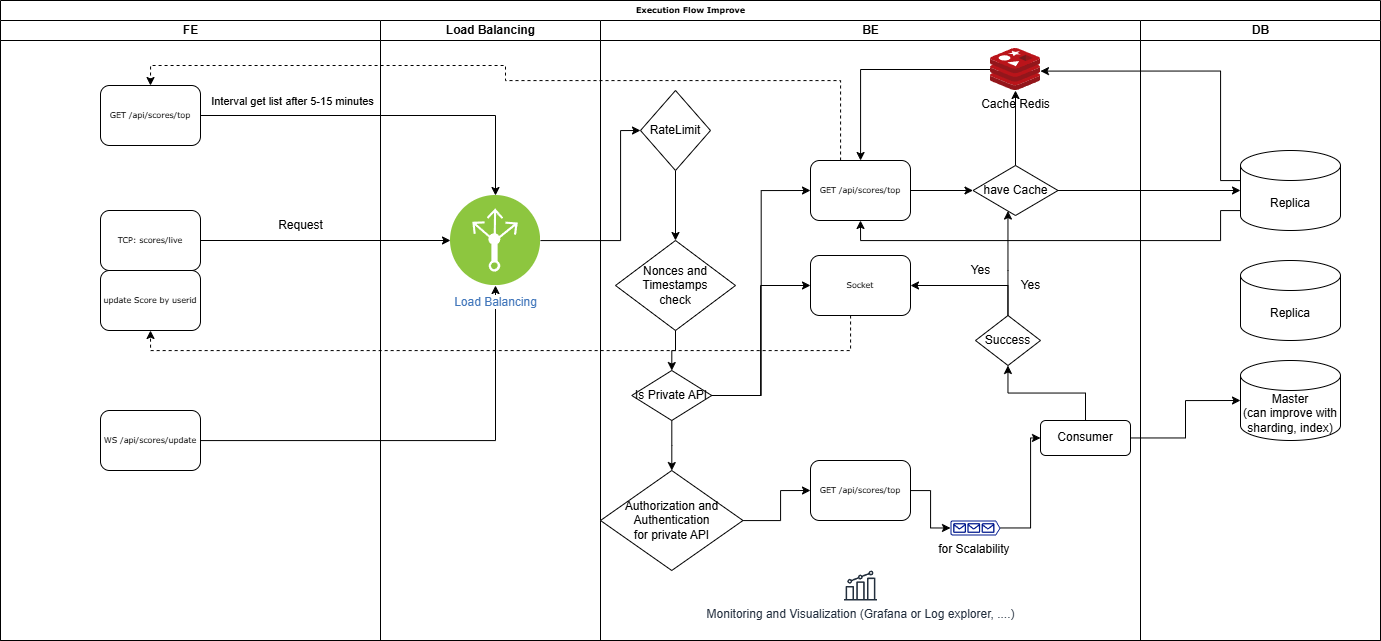

The diagram above was exported from draw.io. Its source (the exported page's mxGraphModel, read from the mxfile embedded in the PNG):
<mxGraphModel dx="1615" dy="857" grid="1" gridSize="10" guides="1" tooltips="1" connect="1" arrows="1" fold="1" page="1" pageScale="1" pageWidth="1100" pageHeight="850" background="none" math="0" shadow="0">
  <root>
    <mxCell id="0" />
    <mxCell id="1" parent="0" />
    <mxCell id="2" value="Execution Flow Improve" style="swimlane;html=1;childLayout=stackLayout;startSize=20;rounded=0;shadow=0;labelBackgroundColor=none;strokeWidth=1;fontFamily=Verdana;fontSize=8;align=center;" vertex="1" parent="1">
      <mxGeometry x="70" y="620" width="1380" height="640" as="geometry" />
    </mxCell>
    <mxCell id="3" value="FE" style="swimlane;html=1;startSize=20;" vertex="1" parent="2">
      <mxGeometry y="20" width="380" height="620" as="geometry" />
    </mxCell>
    <mxCell id="4" value="GET /api/scores/top" style="rounded=1;whiteSpace=wrap;html=1;shadow=0;labelBackgroundColor=none;strokeWidth=1;fontFamily=Verdana;fontSize=8;align=center;" vertex="1" parent="3">
      <mxGeometry x="100" y="65" width="100" height="60" as="geometry" />
    </mxCell>
    <mxCell id="5" value="TCP: scores/live" style="rounded=1;whiteSpace=wrap;html=1;shadow=0;labelBackgroundColor=none;strokeWidth=1;fontFamily=Verdana;fontSize=8;align=center;" vertex="1" parent="3">
      <mxGeometry x="100" y="190" width="100" height="60" as="geometry" />
    </mxCell>
    <mxCell id="6" value="Request" style="text;html=1;align=center;verticalAlign=middle;resizable=0;points=[];autosize=1;strokeColor=none;fillColor=none;" vertex="1" parent="3">
      <mxGeometry x="265" y="190" width="70" height="30" as="geometry" />
    </mxCell>
    <mxCell id="7" value="update Score by userid" style="rounded=1;whiteSpace=wrap;html=1;shadow=0;labelBackgroundColor=none;strokeWidth=1;fontFamily=Verdana;fontSize=8;align=center;" vertex="1" parent="3">
      <mxGeometry x="100" y="250" width="100" height="60" as="geometry" />
    </mxCell>
    <mxCell id="8" style="edgeStyle=orthogonalEdgeStyle;rounded=0;orthogonalLoop=1;jettySize=auto;html=1;entryX=0.5;entryY=0;entryDx=0;entryDy=0;" edge="1" parent="2" source="4" target="15">
      <mxGeometry relative="1" as="geometry">
        <mxPoint x="580" y="115.00000000000023" as="targetPoint" />
      </mxGeometry>
    </mxCell>
    <mxCell id="9" value="Interval get list after 5-15 minutes" style="edgeLabel;html=1;align=center;verticalAlign=middle;resizable=0;points=[];" connectable="0" vertex="1" parent="8">
      <mxGeometry x="-0.3299" y="-2" relative="1" as="geometry">
        <mxPoint x="-35" y="-17" as="offset" />
      </mxGeometry>
    </mxCell>
    <mxCell id="10" style="edgeStyle=orthogonalEdgeStyle;rounded=0;orthogonalLoop=1;jettySize=auto;html=1;entryX=0;entryY=0.5;entryDx=0;entryDy=0;" edge="1" parent="2" source="5" target="15">
      <mxGeometry relative="1" as="geometry" />
    </mxCell>
    <mxCell id="11" value="Load Balancing" style="swimlane;html=1;startSize=20;" vertex="1" parent="2">
      <mxGeometry x="380" y="20" width="220" height="620" as="geometry" />
    </mxCell>
    <mxCell id="12" value="WS /api/scores/update" style="rounded=1;whiteSpace=wrap;html=1;shadow=0;labelBackgroundColor=none;strokeWidth=1;fontFamily=Verdana;fontSize=8;align=center;" vertex="1" parent="11">
      <mxGeometry x="-280" y="390" width="100" height="60" as="geometry" />
    </mxCell>
    <mxCell id="13" value="" style="whiteSpace=wrap;html=1;aspect=fixed;" vertex="1" parent="11">
      <mxGeometry x="60" y="475" as="geometry" />
    </mxCell>
    <mxCell id="14" style="edgeStyle=orthogonalEdgeStyle;rounded=0;orthogonalLoop=1;jettySize=auto;html=1;entryX=0.5;entryY=1;entryDx=0;entryDy=0;" edge="1" parent="11" source="12" target="15">
      <mxGeometry relative="1" as="geometry">
        <mxPoint x="10.000000000000227" y="419.9999999999998" as="targetPoint" />
      </mxGeometry>
    </mxCell>
    <mxCell id="15" value="Load Balancing" style="image;aspect=fixed;perimeter=ellipsePerimeter;html=1;align=center;shadow=0;dashed=0;fontColor=#4277BB;labelBackgroundColor=default;fontSize=12;spacingTop=3;image=img/lib/ibm/infrastructure/load_balancing_routing.svg;" vertex="1" parent="11">
      <mxGeometry x="70" y="175" width="90" height="90" as="geometry" />
    </mxCell>
    <mxCell id="16" style="edgeStyle=orthogonalEdgeStyle;rounded=0;orthogonalLoop=1;jettySize=auto;html=1;entryX=0;entryY=0.5;entryDx=0;entryDy=0;" edge="1" parent="2" source="15" target="20">
      <mxGeometry relative="1" as="geometry">
        <Array as="points">
          <mxPoint x="620" y="240" />
          <mxPoint x="620" y="130" />
        </Array>
      </mxGeometry>
    </mxCell>
    <mxCell id="17" value="BE" style="swimlane;html=1;startSize=20;" vertex="1" parent="2">
      <mxGeometry x="600" y="20" width="540" height="620" as="geometry" />
    </mxCell>
    <mxCell id="18" value="" style="whiteSpace=wrap;html=1;aspect=fixed;" vertex="1" parent="17">
      <mxGeometry x="60" y="475" as="geometry" />
    </mxCell>
    <mxCell id="19" style="edgeStyle=orthogonalEdgeStyle;rounded=0;orthogonalLoop=1;jettySize=auto;html=1;entryX=0.5;entryY=0;entryDx=0;entryDy=0;" edge="1" parent="17" source="20" target="22">
      <mxGeometry relative="1" as="geometry" />
    </mxCell>
    <mxCell id="20" value="RateLimit" style="rhombus;whiteSpace=wrap;html=1;" vertex="1" parent="17">
      <mxGeometry x="40" y="70" width="70" height="80" as="geometry" />
    </mxCell>
    <mxCell id="21" value="" style="edgeStyle=orthogonalEdgeStyle;rounded=0;orthogonalLoop=1;jettySize=auto;html=1;" edge="1" parent="17" source="41" target="24">
      <mxGeometry relative="1" as="geometry" />
    </mxCell>
    <mxCell id="22" value="Nonces and Timestamps&lt;br&gt;check" style="rhombus;whiteSpace=wrap;html=1;" vertex="1" parent="17">
      <mxGeometry x="15" y="220" width="120" height="90" as="geometry" />
    </mxCell>
    <mxCell id="23" style="edgeStyle=orthogonalEdgeStyle;rounded=0;orthogonalLoop=1;jettySize=auto;html=1;entryX=0;entryY=0.5;entryDx=0;entryDy=0;" edge="1" parent="17" source="24" target="32">
      <mxGeometry relative="1" as="geometry">
        <Array as="points">
          <mxPoint x="180" y="500" />
          <mxPoint x="180" y="470" />
        </Array>
      </mxGeometry>
    </mxCell>
    <mxCell id="24" value="Authorization and Authentication&lt;div&gt;for private API&lt;/div&gt;" style="rhombus;whiteSpace=wrap;html=1;" vertex="1" parent="17">
      <mxGeometry y="450" width="142.5" height="100" as="geometry" />
    </mxCell>
    <mxCell id="25" style="edgeStyle=orthogonalEdgeStyle;rounded=0;orthogonalLoop=1;jettySize=auto;html=1;" edge="1" parent="17" source="26" target="27">
      <mxGeometry relative="1" as="geometry" />
    </mxCell>
    <mxCell id="26" value="Cache Redis" style="image;sketch=0;aspect=fixed;html=1;points=[];align=center;fontSize=12;image=img/lib/mscae/Cache_Redis_Product.svg;" vertex="1" parent="17">
      <mxGeometry x="390" y="28" width="50" height="42" as="geometry" />
    </mxCell>
    <mxCell id="27" value="GET /api/scores/top" style="rounded=1;whiteSpace=wrap;html=1;shadow=0;labelBackgroundColor=none;strokeWidth=1;fontFamily=Verdana;fontSize=8;align=center;" vertex="1" parent="17">
      <mxGeometry x="210" y="140" width="100" height="60" as="geometry" />
    </mxCell>
    <mxCell id="28" style="edgeStyle=orthogonalEdgeStyle;rounded=0;orthogonalLoop=1;jettySize=auto;html=1;" edge="1" parent="17" source="29" target="26">
      <mxGeometry relative="1" as="geometry" />
    </mxCell>
    <mxCell id="29" value="have Cache" style="rhombus;whiteSpace=wrap;html=1;" vertex="1" parent="17">
      <mxGeometry x="372.5" y="145" width="85" height="50" as="geometry" />
    </mxCell>
    <mxCell id="30" style="edgeStyle=orthogonalEdgeStyle;rounded=0;orthogonalLoop=1;jettySize=auto;html=1;" edge="1" parent="17" source="27" target="29">
      <mxGeometry relative="1" as="geometry">
        <mxPoint x="400" y="170" as="targetPoint" />
      </mxGeometry>
    </mxCell>
    <mxCell id="31" value="Socket" style="rounded=1;whiteSpace=wrap;html=1;shadow=0;labelBackgroundColor=none;strokeWidth=1;fontFamily=Verdana;fontSize=8;align=center;" vertex="1" parent="17">
      <mxGeometry x="210" y="235" width="100" height="60" as="geometry" />
    </mxCell>
    <mxCell id="32" value="GET /api/scores/top" style="rounded=1;whiteSpace=wrap;html=1;shadow=0;labelBackgroundColor=none;strokeWidth=1;fontFamily=Verdana;fontSize=8;align=center;" vertex="1" parent="17">
      <mxGeometry x="210" y="440" width="100" height="60" as="geometry" />
    </mxCell>
    <mxCell id="33" style="edgeStyle=orthogonalEdgeStyle;rounded=0;orthogonalLoop=1;jettySize=auto;html=1;" edge="1" parent="17" source="35" target="31">
      <mxGeometry relative="1" as="geometry">
        <Array as="points">
          <mxPoint x="408" y="265" />
        </Array>
      </mxGeometry>
    </mxCell>
    <mxCell id="34" style="edgeStyle=orthogonalEdgeStyle;rounded=0;orthogonalLoop=1;jettySize=auto;html=1;" edge="1" parent="17" source="35" target="29">
      <mxGeometry relative="1" as="geometry">
        <Array as="points">
          <mxPoint x="408" y="250" />
          <mxPoint x="408" y="250" />
        </Array>
      </mxGeometry>
    </mxCell>
    <mxCell id="35" value="Success" style="strokeWidth=1;html=1;shape=mxgraph.flowchart.decision;whiteSpace=wrap;" vertex="1" parent="17">
      <mxGeometry x="375" y="295" width="65" height="50" as="geometry" />
    </mxCell>
    <mxCell id="36" style="edgeStyle=orthogonalEdgeStyle;rounded=0;orthogonalLoop=1;jettySize=auto;html=1;entryX=0;entryY=0.5;entryDx=0;entryDy=0;" edge="1" parent="17" source="37" target="45">
      <mxGeometry relative="1" as="geometry">
        <Array as="points">
          <mxPoint x="430" y="507" />
          <mxPoint x="430" y="417" />
        </Array>
      </mxGeometry>
    </mxCell>
    <mxCell id="37" value="for Scalability&amp;nbsp;" style="sketch=0;aspect=fixed;pointerEvents=1;shadow=0;dashed=0;html=1;strokeColor=none;labelPosition=center;verticalLabelPosition=bottom;verticalAlign=top;align=center;fillColor=#00188D;shape=mxgraph.azure.queue_generic" vertex="1" parent="17">
      <mxGeometry x="350" y="500" width="50" height="15" as="geometry" />
    </mxCell>
    <mxCell id="38" style="edgeStyle=orthogonalEdgeStyle;rounded=0;orthogonalLoop=1;jettySize=auto;html=1;entryX=0;entryY=0.5;entryDx=0;entryDy=0;entryPerimeter=0;" edge="1" parent="17" source="32" target="37">
      <mxGeometry relative="1" as="geometry" />
    </mxCell>
    <mxCell id="39" style="edgeStyle=orthogonalEdgeStyle;rounded=0;orthogonalLoop=1;jettySize=auto;html=1;entryX=0;entryY=0.5;entryDx=0;entryDy=0;" edge="1" parent="17" source="41" target="31">
      <mxGeometry relative="1" as="geometry">
        <Array as="points">
          <mxPoint x="160" y="375" />
          <mxPoint x="160" y="265" />
        </Array>
      </mxGeometry>
    </mxCell>
    <mxCell id="40" style="edgeStyle=orthogonalEdgeStyle;rounded=0;orthogonalLoop=1;jettySize=auto;html=1;entryX=0;entryY=0.5;entryDx=0;entryDy=0;" edge="1" parent="17" source="41" target="27">
      <mxGeometry relative="1" as="geometry" />
    </mxCell>
    <mxCell id="41" value="Is Private API" style="rhombus;whiteSpace=wrap;html=1;" vertex="1" parent="17">
      <mxGeometry x="31.25" y="350" width="80" height="50" as="geometry" />
    </mxCell>
    <mxCell id="42" value="" style="edgeStyle=orthogonalEdgeStyle;rounded=0;orthogonalLoop=1;jettySize=auto;html=1;" edge="1" parent="17" source="22" target="41">
      <mxGeometry relative="1" as="geometry">
        <mxPoint x="745" y="950" as="sourcePoint" />
        <mxPoint x="741" y="1090" as="targetPoint" />
      </mxGeometry>
    </mxCell>
    <mxCell id="43" value="Monitoring and Visualization (Grafana or Log explorer, ....)" style="sketch=0;outlineConnect=0;fontColor=#232F3E;gradientColor=none;fillColor=#232F3D;strokeColor=none;dashed=0;verticalLabelPosition=bottom;verticalAlign=top;align=center;html=1;fontSize=12;fontStyle=0;aspect=fixed;pointerEvents=1;shape=mxgraph.aws4.metrics;" vertex="1" parent="17">
      <mxGeometry x="243.52" y="550" width="32.96" height="30" as="geometry" />
    </mxCell>
    <mxCell id="44" style="edgeStyle=orthogonalEdgeStyle;rounded=0;orthogonalLoop=1;jettySize=auto;html=1;" edge="1" parent="17" source="45" target="35">
      <mxGeometry relative="1" as="geometry" />
    </mxCell>
    <mxCell id="45" value="Consumer" style="rounded=1;whiteSpace=wrap;html=1;" vertex="1" parent="17">
      <mxGeometry x="440" y="400" width="90" height="35" as="geometry" />
    </mxCell>
    <mxCell id="46" value="Yes" style="text;html=1;align=center;verticalAlign=middle;resizable=0;points=[];autosize=1;strokeColor=none;fillColor=none;" vertex="1" parent="17">
      <mxGeometry x="410" y="250" width="40" height="30" as="geometry" />
    </mxCell>
    <mxCell id="47" value="Yes" style="text;html=1;align=center;verticalAlign=middle;resizable=0;points=[];autosize=1;strokeColor=none;fillColor=none;" vertex="1" parent="17">
      <mxGeometry x="360" y="235" width="40" height="30" as="geometry" />
    </mxCell>
    <mxCell id="48" value="DB" style="swimlane;html=1;startSize=20;" vertex="1" parent="2">
      <mxGeometry x="1140" y="20" width="240" height="620" as="geometry" />
    </mxCell>
    <mxCell id="49" value="Master&lt;div&gt;(can improve with sharding, index)&lt;/div&gt;" style="shape=cylinder3;whiteSpace=wrap;html=1;boundedLbl=1;backgroundOutline=1;size=15;" vertex="1" parent="48">
      <mxGeometry x="100" y="340" width="100" height="80" as="geometry" />
    </mxCell>
    <mxCell id="50" value="Replica" style="shape=cylinder3;whiteSpace=wrap;html=1;boundedLbl=1;backgroundOutline=1;size=15;" vertex="1" parent="48">
      <mxGeometry x="100" y="130" width="100" height="80" as="geometry" />
    </mxCell>
    <mxCell id="51" value="Replica" style="shape=cylinder3;whiteSpace=wrap;html=1;boundedLbl=1;backgroundOutline=1;size=15;" vertex="1" parent="48">
      <mxGeometry x="100" y="240" width="100" height="80" as="geometry" />
    </mxCell>
    <mxCell id="52" style="edgeStyle=orthogonalEdgeStyle;rounded=0;orthogonalLoop=1;jettySize=auto;html=1;entryX=0;entryY=0.5;entryDx=0;entryDy=0;entryPerimeter=0;" edge="1" parent="2" source="29" target="50">
      <mxGeometry relative="1" as="geometry" />
    </mxCell>
    <mxCell id="53" style="edgeStyle=orthogonalEdgeStyle;rounded=0;orthogonalLoop=1;jettySize=auto;html=1;entryX=0.999;entryY=0.538;entryDx=0;entryDy=0;entryPerimeter=0;" edge="1" parent="2" source="50" target="26">
      <mxGeometry relative="1" as="geometry">
        <Array as="points">
          <mxPoint x="1220" y="180" />
          <mxPoint x="1220" y="71" />
        </Array>
      </mxGeometry>
    </mxCell>
    <mxCell id="54" style="edgeStyle=orthogonalEdgeStyle;rounded=0;orthogonalLoop=1;jettySize=auto;html=1;entryX=0.5;entryY=1;entryDx=0;entryDy=0;" edge="1" parent="2" source="50" target="27">
      <mxGeometry relative="1" as="geometry">
        <Array as="points">
          <mxPoint x="1220" y="210" />
          <mxPoint x="1220" y="240" />
          <mxPoint x="860" y="240" />
        </Array>
      </mxGeometry>
    </mxCell>
    <mxCell id="55" style="edgeStyle=orthogonalEdgeStyle;rounded=0;orthogonalLoop=1;jettySize=auto;html=1;entryX=0.5;entryY=1;entryDx=0;entryDy=0;dashed=1;" edge="1" parent="2" source="31" target="7">
      <mxGeometry relative="1" as="geometry">
        <Array as="points">
          <mxPoint x="850" y="350" />
          <mxPoint x="150" y="350" />
        </Array>
      </mxGeometry>
    </mxCell>
    <mxCell id="56" style="edgeStyle=orthogonalEdgeStyle;rounded=0;orthogonalLoop=1;jettySize=auto;html=1;entryX=0.5;entryY=0;entryDx=0;entryDy=0;dashed=1;" edge="1" parent="2" source="27" target="4">
      <mxGeometry relative="1" as="geometry">
        <Array as="points">
          <mxPoint x="840" y="80" />
          <mxPoint x="505" y="80" />
          <mxPoint x="505" y="65" />
          <mxPoint x="150" y="65" />
        </Array>
      </mxGeometry>
    </mxCell>
    <mxCell id="57" style="edgeStyle=orthogonalEdgeStyle;rounded=0;orthogonalLoop=1;jettySize=auto;html=1;entryX=0;entryY=0.5;entryDx=0;entryDy=0;entryPerimeter=0;" edge="1" parent="2" source="45" target="49">
      <mxGeometry relative="1" as="geometry" />
    </mxCell>
  </root>
</mxGraphModel>